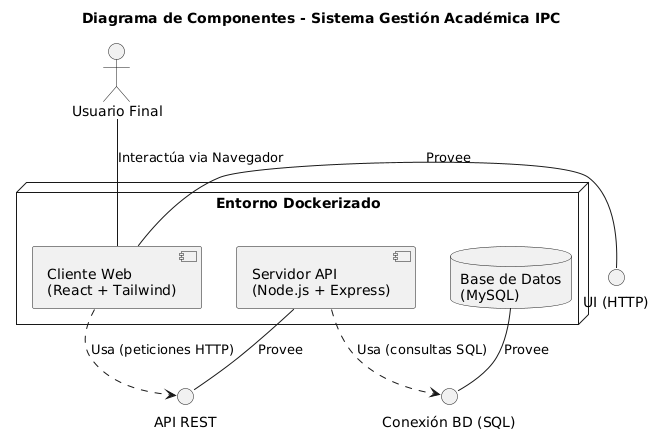

The diagram above was rendered by PlantUML. Its source (embedded in the PNG):
@startuml
title Diagrama de Componentes - Sistema Gestión Académica IPC

actor "Usuario Final" as user
node "Entorno Dockerizado" as docker_env {
    component "Cliente Web\n(React + Tailwind)" as client
    component "Servidor API\n(Node.js + Express)" as server
    database "Base de Datos\n(MySQL)" as db
}

' Interfaces (lollipops)
interface "UI (HTTP)" as UI_HTTP
interface "API REST" as API_REST
interface "Conexión BD (SQL)" as DB_CONN

' Relaciones y dependencias
user -- client : Interactúa via Navegador

client - UI_HTTP : Provee
client ..> API_REST : Usa (peticiones HTTP)

server - API_REST : Provee
server ..> DB_CONN : Usa (consultas SQL)

db - DB_CONN : Provee

' Notas adicionales (opcional)
' note right of client : Desplegado en navegador del usuario.
' note right of server : Contiene Lógica de Negocio,\nControllers, Repositories.
' note right of db : Almacenamiento persistente.
@enduml